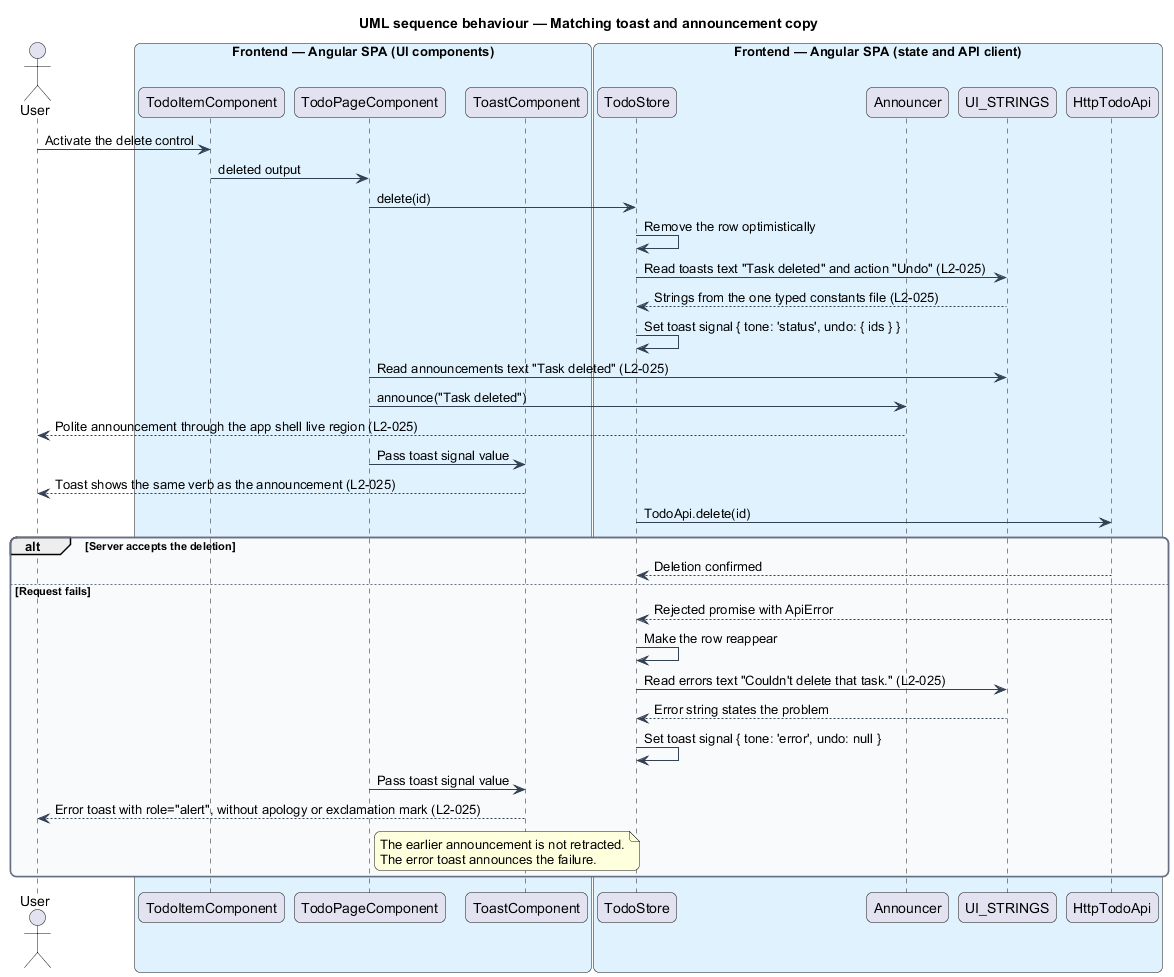

The diagram above was rendered by PlantUML. Its source (embedded in the PNG):
@startuml
title UML sequence behaviour — Matching toast and announcement copy
skinparam backgroundColor #FFFFFF
skinparam shadowing false
skinparam roundcorner 12
skinparam defaultFontName Arial
skinparam ArrowColor #344054
skinparam rectangle {
  BorderColor #344054
  FontColor #101828
}
skinparam package {
  BorderColor #667085
  FontColor #101828
  BackgroundColor #F9FAFB
}
actor "User" as user
box "Frontend — Angular SPA (UI components)" #E0F2FE
  participant "TodoItemComponent" as item
  participant "TodoPageComponent" as page
  participant "ToastComponent" as toast
end box
box "Frontend — Angular SPA (state and API client)" #E0F2FE
  participant "TodoStore" as store
  participant "Announcer" as ann
  participant "UI_STRINGS" as strings
  participant "HttpTodoApi" as http
end box
user -> item : Activate the delete control
item -> page : deleted output
page -> store : delete(id)
store -> store : Remove the row optimistically
store -> strings : Read toasts text "Task deleted" and action "Undo" (L2-025)
strings --> store : Strings from the one typed constants file (L2-025)
store -> store : Set toast signal { tone: 'status', undo: { ids } }
page -> strings : Read announcements text "Task deleted" (L2-025)
page -> ann : announce("Task deleted")
ann --> user : Polite announcement through the app shell live region (L2-025)
page -> toast : Pass toast signal value
toast --> user : Toast shows the same verb as the announcement (L2-025)
store -> http : TodoApi.delete(id)
alt Server accepts the deletion
  http --> store : Deletion confirmed
else Request fails
  http --> store : Rejected promise with ApiError
  store -> store : Make the row reappear
  store -> strings : Read errors text "Couldn't delete that task." (L2-025)
  strings --> store : Error string states the problem
  store -> store : Set toast signal { tone: 'error', undo: null }
  page -> toast : Pass toast signal value
  toast --> user : Error toast with role="alert", without apology or exclamation mark (L2-025)
  note right of page
    The earlier announcement is not retracted.
    The error toast announces the failure.
  end note
end
@enduml